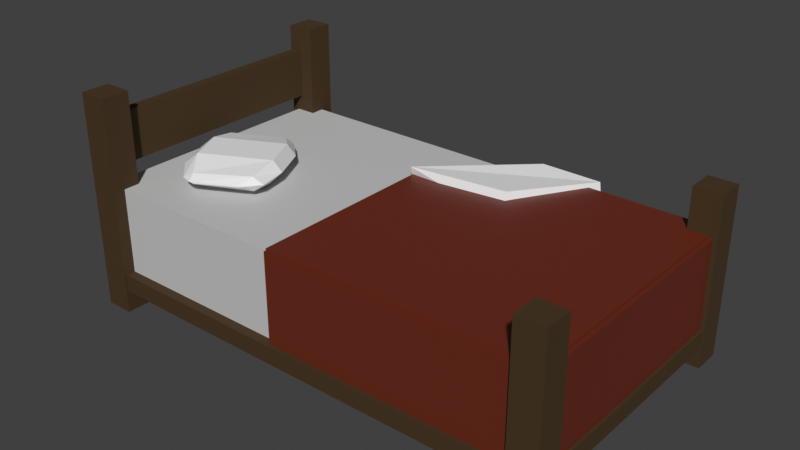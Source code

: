 # Source: bed.blend  (saved by Blender 5.2.44; exported with 4.5.12 LTS)
import bpy
from mathutils import Matrix  # noqa: F401  (used for matrix-valued properties, if any)

bpy.ops.wm.read_factory_settings(use_empty=True)
scene = bpy.context.scene
scene.name = 'Scene'

# ---- collections
col_collection = bpy.data.collections.new('Collection'); scene.collection.children.link(col_collection)

# ---- materials (node trees are filled in below, after node groups)
mat_mattress = bpy.data.materials.new('mattress')
mat_wood = bpy.data.materials.new('wood')
mat_sheet = bpy.data.materials.new('sheet')
mat_sheetinner = bpy.data.materials.new('sheetinner')
mat_pillow = bpy.data.materials.new('pillow')
mat_sheet_001 = bpy.data.materials.new('sheet.001')

# ---- material node trees
mat_mattress.use_nodes = True; mat_mattress.node_tree.nodes.clear()
_N = mat_mattress.node_tree.nodes; _L = mat_mattress.node_tree.links
n0 = _N.new('ShaderNodeBsdfPrincipled'); n0.name = 'Principled BSDF'; n0.location = (-200, 100)
n0.inputs[0].default_value = (0.5853, 0.5853, 0.5853, 1.0)
n0.inputs[10].default_value = 0.005
n1 = _N.new('ShaderNodeOutputMaterial'); n1.name = 'Material Output'; n1.location = (200, 100)
_L.new(n0.outputs[0], n1.inputs[0])
n1.is_active_output = True
mat_wood.use_nodes = True; mat_wood.node_tree.nodes.clear()
_N = mat_wood.node_tree.nodes; _L = mat_wood.node_tree.links
n0 = _N.new('ShaderNodeBsdfPrincipled'); n0.name = 'Principled BSDF'; n0.location = (-200, 100)
n0.inputs[0].default_value = (0.05343, 0.02574, 0.003191, 1.0)
n0.inputs[2].default_value = 0.826
n0.inputs[10].default_value = 0.005
n1 = _N.new('ShaderNodeOutputMaterial'); n1.name = 'Material Output'; n1.location = (200, 100)
_L.new(n0.outputs[0], n1.inputs[0])
n1.is_active_output = True
mat_sheet.use_nodes = True; mat_sheet.node_tree.nodes.clear()
_N = mat_sheet.node_tree.nodes; _L = mat_sheet.node_tree.links
n0 = _N.new('ShaderNodeBsdfPrincipled'); n0.name = 'Principled BSDF'; n0.location = (-200, 100)
n0.inputs[0].default_value = (0.1452, 0.01952, 0.006564, 1.0)
n0.inputs[10].default_value = 0.005
n1 = _N.new('ShaderNodeOutputMaterial'); n1.name = 'Material Output'; n1.location = (200, 100)
_L.new(n0.outputs[0], n1.inputs[0])
n1.is_active_output = True
mat_sheetinner.use_nodes = True; mat_sheetinner.node_tree.nodes.clear()
_N = mat_sheetinner.node_tree.nodes; _L = mat_sheetinner.node_tree.links
n0 = _N.new('ShaderNodeBsdfPrincipled'); n0.name = 'Principled BSDF'; n0.location = (-200, 100)
n0.inputs[2].default_value = 0.7928
n0.inputs[10].default_value = 0.005
n1 = _N.new('ShaderNodeOutputMaterial'); n1.name = 'Material Output'; n1.location = (200, 100)
_L.new(n0.outputs[0], n1.inputs[0])
n1.is_active_output = True
mat_pillow.use_nodes = True; mat_pillow.node_tree.nodes.clear()
_N = mat_pillow.node_tree.nodes; _L = mat_pillow.node_tree.links
n0 = _N.new('ShaderNodeBsdfPrincipled'); n0.name = 'Principled BSDF'; n0.location = (-200, 100)
n0.inputs[2].default_value = 0.8757
n0.inputs[10].default_value = 0.005
n1 = _N.new('ShaderNodeOutputMaterial'); n1.name = 'Material Output'; n1.location = (200, 100)
_L.new(n0.outputs[0], n1.inputs[0])
n1.is_active_output = True
mat_sheet_001.use_nodes = True; mat_sheet_001.node_tree.nodes.clear()
_N = mat_sheet_001.node_tree.nodes; _L = mat_sheet_001.node_tree.links
n0 = _N.new('ShaderNodeBsdfPrincipled'); n0.name = 'Principled BSDF'; n0.location = (-200, 100)
n0.inputs[0].default_value = (0.1452, 0.01952, 0.006564, 1.0)
n0.inputs[10].default_value = 0.005
n1 = _N.new('ShaderNodeOutputMaterial'); n1.name = 'Material Output'; n1.location = (200, 100)
_L.new(n0.outputs[0], n1.inputs[0])
n1.is_active_output = True

# ---- world
world_world = bpy.data.worlds.new('World'); scene.world = world_world
world_world.use_nodes = True; world_world.node_tree.nodes.clear()
_N = world_world.node_tree.nodes; _L = world_world.node_tree.links
n0 = _N.new('ShaderNodeOutputWorld'); n0.name = 'World Output'; n0.location = (200, 100)
n1 = _N.new('ShaderNodeBackground'); n1.name = 'Background'; n1.location = (-200, 100)
n1.inputs[0].default_value = (0.05088, 0.05088, 0.05088, 1.0)
_L.new(n1.outputs[0], n0.inputs[0])
n0.is_active_output = True
world_world.color = (0.05088, 0.05088, 0.05088)
world_world.sun_shadow_jitter_overblur = 0.0

# ---- meshes
me_cube_001 = bpy.data.meshes.new('Cube.001')
me_cube_001.from_pydata([(-1.2, -1.2, -1.2), (-1.2, -1.2, 1.2), (-1.2, 1.2, -1.2), (-1.2, 1.2, 1.2), (1.2, -1.2, -1.2), (1.2, -1.2, 1.2), (1.2, 1.2, -1.2), (1.2, 1.2, 1.2)], [], [(0, 1, 3, 2), (2, 3, 7, 6), (6, 7, 5, 4), (4, 5, 1, 0), (2, 6, 4, 0), (7, 3, 1, 5)])
_uv = me_cube_001.uv_layers.new(name='UVMap')
_uv.uv.foreach_set('vector', [0.375, 0.0, 0.625, 0.0, 0.625, 0.25, 0.375, 0.25, 0.375, 0.25, 0.625, 0.25, 0.625, 0.5, 0.375, 0.5, 0.375, 0.5, 0.625, 0.5, 0.625, 0.75, 0.375, 0.75, 0.375, 0.75, 0.625, 0.75, 0.625, 1.0, 0.375, 1.0, 0.125, 0.5, 0.375, 0.5, 0.375, 0.75, 0.125, 0.75, 0.625, 0.5, 0.875, 0.5, 0.875, 0.75, 0.625, 0.75])
me_cube_001.materials.append(mat_mattress)
me_cube_001.update()
me_cube_003 = bpy.data.meshes.new('Cube.003')
me_cube_003.from_pydata([(-0.5, -0.5, -0.5), (-0.5, -0.5, 0.5), (-0.5, 0.5, -0.5), (-0.5, 0.5, 0.5), (0.5, -0.5, -0.5), (0.5, -0.5, 0.5), (0.5, 0.5, -0.5), (0.5, 0.5, 0.5)], [], [(0, 1, 3, 2), (2, 3, 7, 6), (6, 7, 5, 4), (4, 5, 1, 0), (2, 6, 4, 0), (7, 3, 1, 5)])
_uv = me_cube_003.uv_layers.new(name='UVMap')
_uv.uv.foreach_set('vector', [0.375, 0.0, 0.625, 0.0, 0.625, 0.25, 0.375, 0.25, 0.375, 0.25, 0.625, 0.25, 0.625, 0.5, 0.375, 0.5, 0.375, 0.5, 0.625, 0.5, 0.625, 0.75, 0.375, 0.75, 0.375, 0.75, 0.625, 0.75, 0.625, 1.0, 0.375, 1.0, 0.125, 0.5, 0.375, 0.5, 0.375, 0.75, 0.125, 0.75, 0.625, 0.5, 0.875, 0.5, 0.875, 0.75, 0.625, 0.75])
me_cube_003.materials.append(mat_wood)
me_cube_003.update()
me_cube_004 = bpy.data.meshes.new('Cube.004')
me_cube_004.from_pydata([(-0.5, -0.5, -0.5), (-0.5, -0.5, 0.5), (-0.5, 0.5, -0.5), (-0.5, 0.5, 0.5), (0.5, -0.5, -0.5), (0.5, -0.5, 0.5), (0.5, 0.5, -0.5), (0.5, 0.5, 0.5)], [], [(0, 1, 3, 2), (2, 3, 7, 6), (6, 7, 5, 4), (4, 5, 1, 0), (2, 6, 4, 0), (7, 3, 1, 5)])
_uv = me_cube_004.uv_layers.new(name='UVMap')
_uv.uv.foreach_set('vector', [0.375, 0.0, 0.625, 0.0, 0.625, 0.25, 0.375, 0.25, 0.375, 0.25, 0.625, 0.25, 0.625, 0.5, 0.375, 0.5, 0.375, 0.5, 0.625, 0.5, 0.625, 0.75, 0.375, 0.75, 0.375, 0.75, 0.625, 0.75, 0.625, 1.0, 0.375, 1.0, 0.125, 0.5, 0.375, 0.5, 0.375, 0.75, 0.125, 0.75, 0.625, 0.5, 0.875, 0.5, 0.875, 0.75, 0.625, 0.75])
me_cube_004.materials.append(mat_wood)
me_cube_004.update()
me_cube_005 = bpy.data.meshes.new('Cube.005')
me_cube_005.from_pydata([(-0.5, -0.5, -0.5), (-0.5, -0.5, 0.5), (-0.5, 0.5, -0.5), (-0.5, 0.5, 0.5), (0.5, -0.5, -0.5), (0.5, -0.5, 0.5), (0.5, 0.5, -0.5), (0.5, 0.5, 0.5)], [], [(0, 1, 3, 2), (2, 3, 7, 6), (6, 7, 5, 4), (4, 5, 1, 0), (2, 6, 4, 0), (7, 3, 1, 5)])
_uv = me_cube_005.uv_layers.new(name='UVMap')
_uv.uv.foreach_set('vector', [0.375, 0.0, 0.625, 0.0, 0.625, 0.25, 0.375, 0.25, 0.375, 0.25, 0.625, 0.25, 0.625, 0.5, 0.375, 0.5, 0.375, 0.5, 0.625, 0.5, 0.625, 0.75, 0.375, 0.75, 0.375, 0.75, 0.625, 0.75, 0.625, 1.0, 0.375, 1.0, 0.125, 0.5, 0.375, 0.5, 0.375, 0.75, 0.125, 0.75, 0.625, 0.5, 0.875, 0.5, 0.875, 0.75, 0.625, 0.75])
me_cube_005.materials.append(mat_wood)
me_cube_005.update()
me_cube_006 = bpy.data.meshes.new('Cube.006')
me_cube_006.from_pydata([(-0.5, -0.5, -0.5), (-0.5, -0.5, 0.5), (-0.5, 0.5, -0.5), (-0.5, 0.5, 0.5), (0.5, -0.5, -0.5), (0.5, -0.5, 0.5), (0.5, 0.5, -0.5), (0.5, 0.5, 0.5)], [], [(0, 1, 3, 2), (2, 3, 7, 6), (6, 7, 5, 4), (4, 5, 1, 0), (2, 6, 4, 0), (7, 3, 1, 5)])
_uv = me_cube_006.uv_layers.new(name='UVMap')
_uv.uv.foreach_set('vector', [0.375, 0.0, 0.625, 0.0, 0.625, 0.25, 0.375, 0.25, 0.375, 0.25, 0.625, 0.25, 0.625, 0.5, 0.375, 0.5, 0.375, 0.5, 0.625, 0.5, 0.625, 0.75, 0.375, 0.75, 0.375, 0.75, 0.625, 0.75, 0.625, 1.0, 0.375, 1.0, 0.125, 0.5, 0.375, 0.5, 0.375, 0.75, 0.125, 0.75, 0.625, 0.5, 0.875, 0.5, 0.875, 0.75, 0.625, 0.75])
me_cube_006.materials.append(mat_wood)
me_cube_006.update()
me_cube_007 = bpy.data.meshes.new('Cube.007')
me_cube_007.from_pydata([(-0.5, -0.5, -0.5), (-0.5, -0.5, 0.5), (-0.5, 0.5, -0.5), (-0.5, 0.5, 0.5), (0.5, -0.5, -0.5), (0.5, -0.5, 0.5), (0.5, 0.5, -0.5), (0.5, 0.5, 0.5)], [], [(0, 1, 3, 2), (2, 3, 7, 6), (6, 7, 5, 4), (4, 5, 1, 0), (2, 6, 4, 0), (7, 3, 1, 5)])
_uv = me_cube_007.uv_layers.new(name='UVMap')
_uv.uv.foreach_set('vector', [0.375, 0.0, 0.625, 0.0, 0.625, 0.25, 0.375, 0.25, 0.375, 0.25, 0.625, 0.25, 0.625, 0.5, 0.375, 0.5, 0.375, 0.5, 0.625, 0.5, 0.625, 0.75, 0.375, 0.75, 0.375, 0.75, 0.625, 0.75, 0.625, 1.0, 0.375, 1.0, 0.125, 0.5, 0.375, 0.5, 0.375, 0.75, 0.125, 0.75, 0.625, 0.5, 0.875, 0.5, 0.875, 0.75, 0.625, 0.75])
me_cube_007.materials.append(mat_wood)
me_cube_007.update()
me_cube_008 = bpy.data.meshes.new('Cube.008')
me_cube_008.from_pydata([(-0.5, -0.5, -0.5), (-0.5, -0.5, 0.5), (-0.5, 0.5, -0.5), (-0.5, 0.5, 0.5), (0.5, -0.5, -0.5), (0.5, -0.5, 0.5), (0.5, 0.5, -0.5), (0.5, 0.5, 0.5)], [], [(0, 1, 3, 2), (2, 3, 7, 6), (6, 7, 5, 4), (4, 5, 1, 0), (2, 6, 4, 0), (7, 3, 1, 5)])
_uv = me_cube_008.uv_layers.new(name='UVMap')
_uv.uv.foreach_set('vector', [0.375, 0.0, 0.625, 0.0, 0.625, 0.25, 0.375, 0.25, 0.375, 0.25, 0.625, 0.25, 0.625, 0.5, 0.375, 0.5, 0.375, 0.5, 0.625, 0.5, 0.625, 0.75, 0.375, 0.75, 0.375, 0.75, 0.625, 0.75, 0.625, 1.0, 0.375, 1.0, 0.125, 0.5, 0.375, 0.5, 0.375, 0.75, 0.125, 0.75, 0.625, 0.5, 0.875, 0.5, 0.875, 0.75, 0.625, 0.75])
me_cube_008.materials.append(mat_wood)
me_cube_008.update()
me_cube_010 = bpy.data.meshes.new('Cube.010')
me_cube_010.from_pydata([(-1.2, -1.043, -1.2), (-1.2, -1.043, 1.2), (-1.2, 1.2, -1.2), (-1.2, 1.2, 1.2), (1.2, -1.043, -1.2), (1.2, -1.043, 1.2), (1.2, 1.2, -1.2), (1.2, 1.2, 1.2)], [], [(0, 1, 3, 2), (2, 3, 7, 6), (6, 7, 5, 4), (4, 5, 1, 0), (2, 6, 4, 0), (7, 3, 1, 5)])
_uv = me_cube_010.uv_layers.new(name='UVMap')
_uv.uv.foreach_set('vector', [0.375, 0.0, 0.625, 0.0, 0.625, 0.25, 0.375, 0.25, 0.375, 0.25, 0.625, 0.25, 0.625, 0.5, 0.375, 0.5, 0.375, 0.5, 0.625, 0.5, 0.625, 0.75, 0.375, 0.75, 0.375, 0.75, 0.625, 0.75, 0.625, 1.0, 0.375, 1.0, 0.125, 0.5, 0.375, 0.5, 0.375, 0.75, 0.125, 0.75, 0.625, 0.5, 0.875, 0.5, 0.875, 0.75, 0.625, 0.75])
me_cube_010.materials.append(mat_sheet)
me_cube_010.update()
me_cube_011 = bpy.data.meshes.new('Cube.011')
me_cube_011.from_pydata([(1.2, -1.054, -1.2), (1.2, -1.054, 1.2), (1.2, 1.2, -1.2), (-0.3517, 1.078, 1.242), (-1.2, 1.078, 85.16), (-1.2, 1.24, 85.16), (1.2, 1.078, 85.16), (1.2, 1.24, 85.16), (1.2, 1.078, 1.242), (1.2, 1.24, -0.2493), (0.2875, -1.054, -1.2), (-0.3283, 1.2, -1.2), (-0.359, 1.24, -0.2493), (0.2224, -1.054, 1.2), (-1.2, 1.078, 24.16), (-1.2, 1.24, 24.96), (-1.087, 1.24, 21.88), (-0.7194, 1.24, 11.18)], [], [(3, 10, 13), (2, 8, 1, 0), (0, 1, 13, 10), (8, 3, 13, 1), (4, 5, 15, 14), (8, 9, 7, 6), (6, 7, 5, 4), (9, 12, 17, 16, 15, 5, 7), (2, 9, 12, 11), (9, 2, 8), (17, 12, 3, 15, 16), (3, 11, 10), (15, 3, 14), (3, 11, 12), (14, 3, 8, 6, 4), (10, 11, 2, 0)])
_uv = me_cube_011.uv_layers.new(name='UVMap')
_uv.uv.foreach_set('vector', [0.7866, 0.5, 0.375, 0.8451, 0.7268, 0.75, 0.375, 0.5, 0.625, 0.5, 0.625, 0.75, 0.375, 0.75, 0.375, 0.75, 0.625, 0.75, 0.625, 0.8518, 0.375, 0.8451, 0.625, 0.5, 0.7866, 0.5, 0.7268, 0.75, 0.625, 0.75, 0.375, 0.0, 0.625, 0.0, 0.625, 0.1762, 0.375, 0.1817, 0.375, 0.5, 0.625, 0.5, 0.625, 0.75, 0.375, 0.75, 0.375, 0.75, 0.625, 0.75, 0.625, 1.0, 0.375, 1.0, 0.625, 0.5, 0.7874, 0.5, 0.8249, 0.5335, 0.8632, 0.5648, 0.875, 0.5738, 0.875, 0.75, 0.625, 0.75, 0.375, 0.5, 0.625, 0.5, 0.625, 0.3376, 0.2158, 0.5, 0.0, 0.0, 0.0, 0.0, 0.0, 0.0, 0.8249, 0.5335, 0.625, 0.3376, 0.0, 0.0, 0.875, 0.5738, 0.8632, 0.5648, 0.0, 0.0, 0.2158, 0.5, 0.2799, 0.75, 0.0, 0.0, 0.0, 0.0, 0.0, 0.0, 0.0, 0.0, 0.2158, 0.5, 0.625, 0.3376, 0.125, 0.5683, 0.2134, 0.5, 0.375, 0.5, 0.375, 0.75, 0.125, 0.75, 0.2799, 0.75, 0.2158, 0.5, 0.375, 0.5, 0.375, 0.75])
me_cube_011.materials.append(mat_sheet)
me_cube_011.update()
me_cube_012 = bpy.data.meshes.new('Cube.012')
me_cube_012.from_pydata([(-0.5324, -0.5038, 0.3952), (-0.531, -0.5422, 0.5), (0.4892, 0.5326, -0.441), (0.03355, 0.5316, 0.5), (0.09498, -0.4877, 0.2934), (0.08352, -0.3875, 0.5), (0.5, 0.5369, -0.441), (0.3848, 0.6276, 0.4639)], [], [(0, 1, 3, 2), (2, 3, 7, 6), (6, 7, 5, 4), (4, 5, 1, 0), (2, 6, 4, 0), (7, 3, 1, 5)])
_uv = me_cube_012.uv_layers.new(name='UVMap')
_uv.uv.foreach_set('vector', [0.375, 0.0, 0.625, 0.0, 0.625, 0.25, 0.375, 0.25, 0.375, 0.25, 0.625, 0.25, 0.625, 0.5, 0.375, 0.5, 0.375, 0.5, 0.625, 0.5, 0.625, 0.75, 0.375, 0.75, 0.375, 0.75, 0.625, 0.75, 0.625, 1.0, 0.375, 1.0, 0.125, 0.5, 0.375, 0.5, 0.375, 0.75, 0.125, 0.75, 0.625, 0.5, 0.875, 0.5, 0.875, 0.75, 0.625, 0.75])
me_cube_012.materials.append(mat_sheetinner)
me_cube_012.update()
me_cube_013 = bpy.data.meshes.new('Cube.013')
me_cube_013.from_pydata([(-0.5, -0.5, -0.5), (-0.5, -0.5, 0.5), (-0.5, 0.5, -0.5), (-0.5, 0.5, 0.5), (0.5, -0.5, -0.5), (0.5, -0.5, 0.5), (0.5, 0.5, -0.5), (0.5, 0.5, 0.5)], [], [(0, 1, 3, 2), (2, 3, 7, 6), (6, 7, 5, 4), (4, 5, 1, 0), (2, 6, 4, 0), (7, 3, 1, 5)])
_uv = me_cube_013.uv_layers.new(name='UVMap')
_uv.uv.foreach_set('vector', [0.375, 0.0, 0.625, 0.0, 0.625, 0.25, 0.375, 0.25, 0.375, 0.25, 0.625, 0.25, 0.625, 0.5, 0.375, 0.5, 0.375, 0.5, 0.625, 0.5, 0.625, 0.75, 0.375, 0.75, 0.375, 0.75, 0.625, 0.75, 0.625, 1.0, 0.375, 1.0, 0.125, 0.5, 0.375, 0.5, 0.375, 0.75, 0.125, 0.75, 0.625, 0.5, 0.875, 0.5, 0.875, 0.75, 0.625, 0.75])
me_cube_013.materials.append(mat_wood)
me_cube_013.update()
me_cube_014 = bpy.data.meshes.new('Cube.014')
me_cube_014.from_pydata([(-0.5, -0.5, -0.5), (-0.5, -0.5, 0.5), (-0.5, 0.5, -0.5), (-0.5, 0.5, 0.5), (0.5, -0.5, -0.5), (0.5, -0.5, 0.5), (0.5, 0.5, -0.5), (0.5, 0.5, 0.5)], [], [(0, 1, 3, 2), (2, 3, 7, 6), (6, 7, 5, 4), (4, 5, 1, 0), (2, 6, 4, 0), (7, 3, 1, 5)])
_uv = me_cube_014.uv_layers.new(name='UVMap')
_uv.uv.foreach_set('vector', [0.375, 0.0, 0.625, 0.0, 0.625, 0.25, 0.375, 0.25, 0.375, 0.25, 0.625, 0.25, 0.625, 0.5, 0.375, 0.5, 0.375, 0.5, 0.625, 0.5, 0.625, 0.75, 0.375, 0.75, 0.375, 0.75, 0.625, 0.75, 0.625, 1.0, 0.375, 1.0, 0.125, 0.5, 0.375, 0.5, 0.375, 0.75, 0.125, 0.75, 0.625, 0.5, 0.875, 0.5, 0.875, 0.75, 0.625, 0.75])
me_cube_014.materials.append(mat_wood)
me_cube_014.update()
me_cube_015 = bpy.data.meshes.new('Cube.015')
me_cube_015.from_pydata([(-0.5, -0.5, -0.5), (-0.5, -0.5, 0.5), (-0.5, 0.5, -0.5), (-0.5, 0.5, 0.5), (0.5, -0.5, -0.5), (0.5, -0.5, 0.5), (0.5, 0.5, -0.5), (0.5, 0.5, 0.5)], [], [(0, 1, 3, 2), (2, 3, 7, 6), (6, 7, 5, 4), (4, 5, 1, 0), (2, 6, 4, 0), (7, 3, 1, 5)])
_uv = me_cube_015.uv_layers.new(name='UVMap')
_uv.uv.foreach_set('vector', [0.375, 0.0, 0.625, 0.0, 0.625, 0.25, 0.375, 0.25, 0.375, 0.25, 0.625, 0.25, 0.625, 0.5, 0.375, 0.5, 0.375, 0.5, 0.625, 0.5, 0.625, 0.75, 0.375, 0.75, 0.375, 0.75, 0.625, 0.75, 0.625, 1.0, 0.375, 1.0, 0.125, 0.5, 0.375, 0.5, 0.375, 0.75, 0.125, 0.75, 0.625, 0.5, 0.875, 0.5, 0.875, 0.75, 0.625, 0.75])
me_cube_015.materials.append(mat_wood)
me_cube_015.update()
me_cube_016 = bpy.data.meshes.new('Cube.016')
me_cube_016.from_pydata([(-0.5, -0.5, -0.5), (-0.5, -0.5, 0.5), (-0.5, 0.5, -0.5), (-0.5, 0.5, 0.5), (0.5, -0.5, -0.5), (0.5, -0.5, 0.5), (0.5, 0.5, -0.5), (0.5, 0.5, 0.5)], [], [(0, 1, 3, 2), (2, 3, 7, 6), (6, 7, 5, 4), (4, 5, 1, 0), (2, 6, 4, 0), (7, 3, 1, 5)])
_uv = me_cube_016.uv_layers.new(name='UVMap')
_uv.uv.foreach_set('vector', [0.375, 0.0, 0.625, 0.0, 0.625, 0.25, 0.375, 0.25, 0.375, 0.25, 0.625, 0.25, 0.625, 0.5, 0.375, 0.5, 0.375, 0.5, 0.625, 0.5, 0.625, 0.75, 0.375, 0.75, 0.375, 0.75, 0.625, 0.75, 0.625, 1.0, 0.375, 1.0, 0.125, 0.5, 0.375, 0.5, 0.375, 0.75, 0.125, 0.75, 0.625, 0.5, 0.875, 0.5, 0.875, 0.75, 0.625, 0.75])
me_cube_016.materials.append(mat_wood)
me_cube_016.update()
me_cube_017 = bpy.data.meshes.new('Cube.017')
me_cube_017.from_pydata([(-0.2587, -0.4128, -0.0433), (-0.2438, -0.4128, -0.01717), (-0.2168, 0.0896, -0.02901), (-0.211, 0.0896, -0.008556), (0.2004, -0.4128, -0.03491), (0.1982, -0.4128, -0.01248), (0.2649, 0.0896, -0.01213), (0.2353, 0.0896, 0.02134), (-0.3665, -0.1531, -0.1767), (-0.3587, -0.1531, 0.1611), (0.3655, -0.1531, -0.1767), (0.4151, -0.1531, 0.1611), (-0.3665, -0.25, -0.1767), (0.4151, -0.25, 0.1611), (-0.3587, -0.25, 0.1611), (0.3655, -0.25, -0.1767), (-0.3587, -0.06845, 0.1611), (0.3655, -0.06845, -0.1767), (-0.3665, -0.06845, -0.1767), (0.4151, -0.06845, 0.1611), (-0.2898, 0.05655, 0.08017), (0.2877, 0.05655, -0.1106), (-0.2888, 0.05655, -0.1295), (0.3047, 0.05655, 0.07252), (-0.3032, -0.375, -0.1111), (0.3077, -0.375, 0.08394), (-0.2945, -0.375, 0.04971), (0.3098, -0.375, -0.1206), (-0.3054, -0.4128, -0.02235), (-0.2767, 0.0896, -0.01623), (0.3355, 0.0896, 0.003787), (0.2455, -0.4128, -0.01884), (0.5, -0.1531, 0.0), (-0.5, -0.1531, 0.0), (-0.5, -0.25, 0.0), (0.5, -0.25, 0.0), (0.5, -0.06845, 0.0), (-0.5, -0.06845, 0.0), (0.3888, 0.05655, -0.009422), (-0.3745, 0.05655, -0.01658), (-0.3982, -0.375, -0.02568), (0.4164, -0.375, -0.01658)], [], [(39, 20, 3, 29), (29, 3, 7, 30), (41, 25, 5, 31), (31, 5, 1, 28), (24, 27, 4, 0), (25, 26, 1, 5), (19, 16, 9, 11), (18, 17, 10, 8), (36, 19, 11, 32), (34, 14, 9, 33), (40, 26, 14, 34), (11, 9, 14, 13), (8, 10, 15, 12), (32, 11, 13, 35), (38, 23, 19, 36), (22, 21, 17, 18), (23, 20, 16, 19), (33, 9, 16, 37), (7, 3, 20, 23), (2, 6, 21, 22), (30, 7, 23, 38), (37, 16, 20, 39), (28, 1, 26, 40), (13, 14, 26, 25), (12, 15, 27, 24), (35, 13, 25, 41), (15, 35, 41, 27), (0, 28, 40, 24), (18, 37, 39, 22), (6, 30, 38, 21), (8, 33, 37, 18), (21, 38, 36, 17), (10, 32, 35, 15), (24, 40, 34, 12), (12, 34, 33, 8), (17, 36, 32, 10), (4, 31, 28, 0), (27, 41, 31, 4), (2, 29, 30, 6), (22, 39, 29, 2)])
_uv = me_cube_017.uv_layers.new(name='UVMap')
_uv.uv.foreach_set('vector', [0.5, 0.2188, 0.625, 0.2188, 0.625, 0.25, 0.5, 0.25, 0.5, 0.25, 0.625, 0.25, 0.625, 0.5, 0.5, 0.5, 0.5, 0.7188, 0.625, 0.7188, 0.625, 0.75, 0.5, 0.75, 0.5, 0.75, 0.625, 0.75, 0.625, 1.0, 0.5, 1.0, 0.125, 0.7188, 0.375, 0.7188, 0.375, 0.75, 0.125, 0.75, 0.625, 0.7188, 0.875, 0.7188, 0.875, 0.75, 0.625, 0.75, 0.625, 0.5625, 0.875, 0.5625, 0.875, 0.625, 0.625, 0.625, 0.125, 0.5625, 0.375, 0.5625, 0.375, 0.625, 0.125, 0.625, 0.5, 0.5625, 0.625, 0.5625, 0.625, 0.625, 0.5, 0.625, 0.5, 0.0625, 0.625, 0.0625, 0.625, 0.125, 0.5, 0.125, 0.5, 0.03125, 0.625, 0.03125, 0.625, 0.0625, 0.5, 0.0625, 0.625, 0.625, 0.875, 0.625, 0.875, 0.6875, 0.625, 0.6875, 0.125, 0.625, 0.375, 0.625, 0.375, 0.6875, 0.125, 0.6875, 0.5, 0.625, 0.625, 0.625, 0.625, 0.6875, 0.5, 0.6875, 0.5, 0.5312, 0.625, 0.5312, 0.625, 0.5625, 0.5, 0.5625, 0.125, 0.5312, 0.375, 0.5312, 0.375, 0.5625, 0.125, 0.5625, 0.625, 0.5312, 0.875, 0.5312, 0.875, 0.5625, 0.625, 0.5625, 0.5, 0.125, 0.625, 0.125, 0.625, 0.1875, 0.5, 0.1875, 0.625, 0.5, 0.875, 0.5, 0.875, 0.5312, 0.625, 0.5312, 0.125, 0.5, 0.375, 0.5, 0.375, 0.5312, 0.125, 0.5312, 0.5, 0.5, 0.625, 0.5, 0.625, 0.5312, 0.5, 0.5312, 0.5, 0.1875, 0.625, 0.1875, 0.625, 0.2188, 0.5, 0.2188, 0.5, 0.0, 0.625, 0.0, 0.625, 0.03125, 0.5, 0.03125, 0.625, 0.6875, 0.875, 0.6875, 0.875, 0.7188, 0.625, 0.7188, 0.125, 0.6875, 0.375, 0.6875, 0.375, 0.7188, 0.125, 0.7188, 0.5, 0.6875, 0.625, 0.6875, 0.625, 0.7188, 0.5, 0.7188, 0.375, 0.6875, 0.5, 0.6875, 0.5, 0.7188, 0.375, 0.7188, 0.375, 0.0, 0.5, 0.0, 0.5, 0.03125, 0.375, 0.03125, 0.375, 0.1875, 0.5, 0.1875, 0.5, 0.2188, 0.375, 0.2188, 0.375, 0.5, 0.5, 0.5, 0.5, 0.5312, 0.375, 0.5312, 0.375, 0.125, 0.5, 0.125, 0.5, 0.1875, 0.375, 0.1875, 0.375, 0.5312, 0.5, 0.5312, 0.5, 0.5625, 0.375, 0.5625, 0.375, 0.625, 0.5, 0.625, 0.5, 0.6875, 0.375, 0.6875, 0.375, 0.03125, 0.5, 0.03125, 0.5, 0.0625, 0.375, 0.0625, 0.375, 0.0625, 0.5, 0.0625, 0.5, 0.125, 0.375, 0.125, 0.375, 0.5625, 0.5, 0.5625, 0.5, 0.625, 0.375, 0.625, 0.375, 0.75, 0.5, 0.75, 0.5, 1.0, 0.375, 1.0, 0.375, 0.7188, 0.5, 0.7188, 0.5, 0.75, 0.375, 0.75, 0.375, 0.25, 0.5, 0.25, 0.5, 0.5, 0.375, 0.5, 0.375, 0.2188, 0.5, 0.2188, 0.5, 0.25, 0.375, 0.25])
me_cube_017.materials.append(mat_pillow)
me_cube_017.update()
me_cube_018 = bpy.data.meshes.new('Cube.018')
me_cube_018.from_pydata([(-1.2, -1.043, -1.2), (-1.2, -1.043, 1.2), (-1.2, 1.2, -1.2), (-1.2, 1.2, 1.2), (1.2, -1.043, -1.2), (1.2, -1.043, 1.2), (1.2, 1.2, -1.2), (1.2, 1.2, 1.2)], [], [(0, 1, 3, 2), (2, 3, 7, 6), (6, 7, 5, 4), (4, 5, 1, 0), (2, 6, 4, 0), (7, 3, 1, 5)])
_uv = me_cube_018.uv_layers.new(name='UVMap')
_uv.uv.foreach_set('vector', [0.375, 0.0, 0.625, 0.0, 0.625, 0.25, 0.375, 0.25, 0.375, 0.25, 0.625, 0.25, 0.625, 0.5, 0.375, 0.5, 0.375, 0.5, 0.625, 0.5, 0.625, 0.75, 0.375, 0.75, 0.375, 0.75, 0.625, 0.75, 0.625, 1.0, 0.375, 1.0, 0.125, 0.5, 0.375, 0.5, 0.375, 0.75, 0.125, 0.75, 0.625, 0.5, 0.875, 0.5, 0.875, 0.75, 0.625, 0.75])
me_cube_018.materials.append(mat_sheet_001)
me_cube_018.update()

# ---- objects
ob_cube = bpy.data.objects.new('Cube', me_cube_001)
ob_cube_001 = bpy.data.objects.new('Cube.001', me_cube_003)
ob_cube_002 = bpy.data.objects.new('Cube.002', me_cube_004)
ob_cube_003 = bpy.data.objects.new('Cube.003', me_cube_005)
ob_cube_004 = bpy.data.objects.new('Cube.004', me_cube_006)
ob_cube_005 = bpy.data.objects.new('Cube.005', me_cube_007)
ob_cube_006 = bpy.data.objects.new('Cube.006', me_cube_008)
ob_cube_008 = bpy.data.objects.new('Cube.008', me_cube_010)
ob_cube_009 = bpy.data.objects.new('Cube.009', me_cube_011)
ob_cube_007 = bpy.data.objects.new('Cube.007', me_cube_012)
ob_cube_010 = bpy.data.objects.new('Cube.010', me_cube_013)
ob_cube_011 = bpy.data.objects.new('Cube.011', me_cube_014)
ob_cube_012 = bpy.data.objects.new('Cube.012', me_cube_015)
ob_cube_013 = bpy.data.objects.new('Cube.013', me_cube_016)
ob_cube_014 = bpy.data.objects.new('Cube.014', me_cube_017)
ob_cube_015 = bpy.data.objects.new('Cube.015', me_cube_018)

# ---- transforms, parenting, visibility, modifiers, constraints
ob_cube.location = (0.0, 0.0, 0.0)
ob_cube.scale = (1.0, 0.5513, 0.2067)
ob_cube_001.location = (1.172, -0.6513, 0.04829)
ob_cube_001.scale = (-0.1423, -0.1423, 0.8529)
ob_cube_002.location = (1.172, 0.6619, 0.04829)
ob_cube_002.scale = (-0.1423, -0.1423, 0.8529)
ob_cube_003.location = (-1.168, 0.6619, 0.1616)
ob_cube_003.scale = (-0.1423, -0.1423, 1.093)
ob_cube_004.location = (-1.168, -0.6513, 0.1616)
ob_cube_004.scale = (-0.1423, -0.1423, 1.093)
ob_cube_005.location = (-1.197, 0.0, 0.4572)
ob_cube_005.scale = (0.05272, 1.179, 0.2514)
ob_cube_006.location = (-1.197, 0.0, 0.03776)
ob_cube_006.scale = (0.05272, 1.179, 0.2514)
ob_cube_008.location = (0.5273, -0.6718, -0.01731)
ob_cube_008.rotation_euler = (1.571, -0.0, 0.0)
ob_cube_008.scale = (0.5618, 0.2352, 0.01589)
ob_cube_009.location = (0.5273, 0.6745, -0.01731)
ob_cube_009.rotation_euler = (1.571, -0.0, 0.0)
ob_cube_009.scale = (0.5618, 0.2352, 0.01589)
ob_cube_007.location = (0.2803, 0.483, 0.005358)
ob_cube_007.scale = (0.8145, 0.3948, 0.618)
ob_cube_010.location = (1.19, 0.0, -0.231)
ob_cube_010.scale = (0.09065, 1.211, 0.09065)
ob_cube_011.location = (-1.192, 0.0, -0.231)
ob_cube_011.scale = (0.09065, 1.211, 0.09065)
ob_cube_012.location = (0.003458, 0.6711, -0.231)
ob_cube_012.rotation_euler = (0.0, -0.0, -1.571)
ob_cube_012.scale = (0.09065, 2.245, 0.09065)
ob_cube_013.location = (0.003458, -0.6647, -0.231)
ob_cube_013.rotation_euler = (0.0, -0.0, -1.571)
ob_cube_013.scale = (0.09065, 2.245, 0.09065)
ob_cube_014.location = (-0.8805, -0.04457, 0.3273)
ob_cube_014.rotation_euler = (0.0, -0.0, 0.4582)
ob_cube_014.scale = (0.4791, 1.09, 0.3551)
ob_cube_015.location = (1.203, -0.01852, -0.01731)
ob_cube_015.rotation_euler = (1.571, -0.0, 1.571)
ob_cube_015.scale = (0.5618, 0.2352, 0.01589)

# ---- collection membership
col_collection.objects.link(ob_cube)
col_collection.objects.link(ob_cube_001)
col_collection.objects.link(ob_cube_002)
col_collection.objects.link(ob_cube_003)
col_collection.objects.link(ob_cube_004)
col_collection.objects.link(ob_cube_005)
col_collection.objects.link(ob_cube_006)
col_collection.objects.link(ob_cube_008)
col_collection.objects.link(ob_cube_009)
col_collection.objects.link(ob_cube_007)
col_collection.objects.link(ob_cube_010)
col_collection.objects.link(ob_cube_011)
col_collection.objects.link(ob_cube_012)
col_collection.objects.link(ob_cube_013)
col_collection.objects.link(ob_cube_014)
col_collection.objects.link(ob_cube_015)

# ---- scene / render settings (as saved in the file)
scene.frame_start = 1; scene.frame_end = 250; scene.frame_set(1)
scene.render.engine = 'BLENDER_EEVEE_NEXT'
scene.render.bake_bias = 0.0
scene.render.bake_samples = 0
scene.render.compositor_device = 'GPU'
scene.eevee.use_volume_custom_range = False
scene.eevee.fast_gi_thickness_near = 0.1
scene.eevee.fast_gi_thickness_far = 0.0
scene.eevee.ray_tracing_options.screen_trace_thickness = 0.1
scene.view_settings.view_transform = 'Standard'
bpy.context.view_layer.update()

# ---- added for rendering (the .blend has no active camera and no usable light): camera, sun
cam_auto = bpy.data.cameras.new('AutoCamera')
cam_auto.lens = 50.0
cam_auto.sensor_width = 36.0
cam_auto.clip_end = 1000.0
ob_auto_camera = bpy.data.objects.new('AutoCamera', cam_auto)
scene.collection.objects.link(ob_auto_camera)
ob_auto_camera.location = (2.85022, -3.4125, 2.44017)
ob_auto_camera.rotation_euler = (1.09748, -7.21219e-08, 0.694738)
scene.camera = ob_auto_camera
light_auto_sun = bpy.data.lights.new('AutoSun', 'SUN')
light_auto_sun.energy = 3.0
light_auto_sun.angle = 0.0523599
ob_auto_sun = bpy.data.objects.new('AutoSun', light_auto_sun)
scene.collection.objects.link(ob_auto_sun)
ob_auto_sun.rotation_euler = (0.872665, 0.174533, 0.523599)
bpy.context.view_layer.update()
